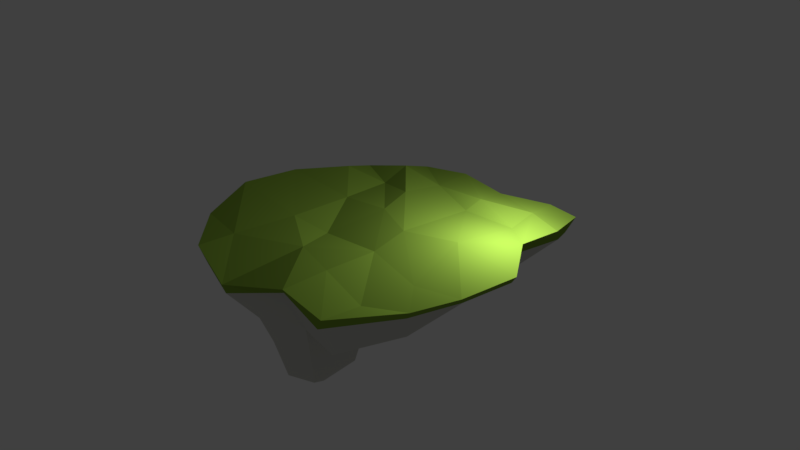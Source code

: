# Source: Ground5.blend  (saved by Blender 2.78.0; exported with 4.5.12 LTS)
import bpy
from mathutils import Matrix  # noqa: F401  (used for matrix-valued properties, if any)

bpy.ops.wm.read_factory_settings(use_empty=True)
scene = bpy.context.scene
scene.name = 'Scene'

# ---- collections
col_collection_1 = bpy.data.collections.new('Collection 1'); scene.collection.children.link(col_collection_1)

# ---- materials (node trees are filled in below, after node groups)
mat_grass = bpy.data.materials.new('Grass')
mat_grass.alpha_threshold = 0.0
mat_grass.use_transparent_shadow = False
mat_grass.diffuse_color = (0.2307, 0.3813, 0.04667, 1.0)
mat_grass.roughness = 0.5
mat_rock = bpy.data.materials.new('Rock')
mat_rock.alpha_threshold = 0.0
mat_rock.use_transparent_shadow = False
mat_rock.diffuse_color = (0.6376, 0.6376, 0.5841, 1.0)
mat_rock.roughness = 0.5

# ---- material node trees

# ---- world
world_world = bpy.data.worlds.new('World'); scene.world = world_world
world_world.color = (0.05088, 0.05088, 0.05088)
world_world.use_sun_shadow = False
world_world.sun_shadow_jitter_overblur = 0.0
world_world.cycles.sampling_method = 'MANUAL'

# ---- cameras
cam_camera = bpy.data.cameras.new('Camera')
cam_camera.clip_end = 100.0
cam_camera.lens = 35.0
cam_camera.sensor_width = 32.0
cam_camera.sensor_height = 18.0
cam_camera.ortho_scale = 7.314
cam_camera.dof.focus_distance = 0.0
cam_camera.dof.aperture_fstop = 128.0

# ---- lights
light_lamp = bpy.data.lights.new('Lamp', 'POINT')
light_lamp.transmission_factor = 0.0
light_lamp.cutoff_distance = 30.0
light_lamp.energy = 100.0
light_lamp.shadow_buffer_clip_start = 1.001
light_lamp.shadow_soft_size = 0.1
light_lamp.shadow_maximum_resolution = 0.006
light_lamp.use_absolute_resolution = True

# ---- meshes
me_plane = bpy.data.meshes.new('Plane')
me_plane.from_pydata([(0.7708, 1.514, 0.25), (-1.24, -0.7957, 0.2193), (0.8003, -0.7883, 0.1632), (-0.262, 1.505, 0.234), (-0.1416, -0.5983, 0.2344), (0.748, 0.3153, 0.2839), (-0.7479, 1.451, 0.1796), (-1.485, 0.3397, 0.2429), (0.3109, 1.364, 0.2535), (-0.174, 0.3414, 0.2626), (-0.7265, -0.8849, 0.2385), (0.319, -0.7234, 0.2465), (-0.6869, 0.3382, 0.2075), (0.2823, 0.1438, 0.2775), (0.828, -1.189, 0.2222), (-0.192, -1.362, 0.1536), (-0.1916, -1.334, 0.06518), (0.3781, -1.189, 0.2848), (-0.7575, -1.218, 0.234), (-1.517, -0.2256, 0.2671), (0.8992, -0.3337, 0.1971), (-0.3229, -0.1983, 0.1525), (-0.6749, -0.2837, 0.2274), (0.3144, -0.2183, 0.226), (0.8219, 1.193, 0.2892), (-0.2128, 1.082, 0.2533), (-1.175, 1.052, 0.1771), (-0.7015, 1.109, 0.3013), (0.3424, 1.046, 0.3081), (-1.139, 0.7443, 0.2695), (0.8268, 0.9137, 0.2356), (-0.2815, 0.7044, 0.2817), (-0.7172, 0.844, 0.1908), (0.3048, 0.8942, 0.2303), (1.132, -0.602, 0.1714), (1.088, 0.7413, 0.2429), (1.369, 0.3286, 0.2092), (1.304, -0.2292, 0.2086), (1.166, 1.102, 0.2664), (1.044, 1.533, 0.2126), (0.755, 1.457, 0.1274), (-1.143, -0.1796, 0.1432), (-1.202, -0.6945, 0.09288), (0.7864, -1.191, 0.1285), (0.3059, 1.335, 0.08846), (-0.1915, 1.398, 0.1279), (1.034, 0.7454, 0.1342), (-0.6697, 1.393, 0.1252), (-1.123, 0.7371, 0.1652), (-1.143, 0.3189, 0.1278), (0.2237, -0.6205, -0.8252), (0.2134, -0.3716, -0.8332), (-0.05558, -0.3759, -0.843), (-0.02589, -0.9106, -0.8463), (-0.295, -0.6572, -0.6511), (-1.124, 1.017, 0.05934), (0.2385, -0.8412, -0.8178), (1.072, -0.5737, 0.08454), (0.02655, -0.5799, -1.044), (1.07, 1.35, 0.1316), (0.2804, -0.2811, -0.4451), (-0.361, -0.3366, -0.4739), (-0.08829, -0.2871, -0.4586), (0.3147, -0.9248, -0.424), (-0.4164, -0.6726, -0.4389), (-0.04759, -1.02, -0.4631), (0.2946, -0.6222, -0.4342), (0.7677, 0.9724, -0.238), (0.7382, 1.245, -0.09524), (0.3635, -0.6258, -0.1606), (-0.2545, -0.412, -0.6766), (-0.08135, 1.194, -0.09482), (-0.4954, 1.189, -0.09714), (0.832, -0.3293, -0.1428), (0.7713, 0.2662, -0.209), (-0.5282, -0.689, -0.1664), (-0.9568, -0.6183, -0.1252), (0.7654, -1.048, -0.1729), (0.7339, -0.6425, -0.2243), (-0.06562, -1.125, -0.1968), (-0.905, -0.1724, -0.1601), (-0.07354, 0.8948, -0.09566), (0.3494, 1.139, -0.129), (1.287, 0.3749, 0.1039), (-0.8875, 0.6214, -0.06257), (-0.905, 0.2593, -0.09489), (-0.1167, -0.2055, -0.1911), (-0.04437, 0.2543, -0.1639), (0.3888, -1.005, -0.1477), (-0.4993, -1.059, -0.1959), (-0.4412, 0.9341, -0.08526), (-0.4587, -0.2676, -0.2103), (-0.4749, 0.2627, -0.2009), (0.3965, 0.8629, -0.06126), (0.3457, -0.198, -0.1742), (0.5058, 0.1906, -0.2981), (0.6253, 0.7881, -0.3144), (-0.1047, 0.6097, -0.05412), (-0.5315, 0.6782, -0.08374), (0.4714, 0.5597, -0.5901), (-0.8885, 0.8637, -0.1542), (1.013, -0.5136, -0.1324), (0.2968, -1.124, 0.1948), (-0.6071, -1.228, 0.1243), (1.228, -0.1258, 0.1034), (1.141, 1.155, 0.16), (0.5787, 0.453, -0.3811), (0.4189, 0.4075, -0.4346), (0.05161, 0.6597, -0.2878), (0.07034, 0.8313, -0.3128), (0.3532, 0.8121, -0.2921), (0.4909, 0.7671, -0.4445), (0.3692, 0.5306, -0.6244), (0.1341, 0.692, -0.5305), (0.1461, 0.8018, -0.5465), (0.2954, 0.7228, -0.6716), (0.3271, 0.7895, -0.5332), (0.4152, 0.7607, -0.6307)], [], [(24, 8, 28), (25, 6, 27), (15, 10, 18), (14, 11, 17), (17, 4, 15), (18, 103, 16, 15), (6, 26, 27), (22, 7, 19), (21, 12, 22), (28, 3, 25), (23, 9, 21), (20, 13, 23), (2, 23, 11), (4, 22, 10), (10, 19, 1), (33, 25, 31), (32, 26, 29), (31, 27, 32), (30, 28, 33), (5, 33, 13), (9, 32, 12), (12, 29, 7), (13, 31, 9), (24, 0, 8), (25, 3, 6), (15, 4, 10), (14, 2, 11), (17, 11, 4), (18, 10, 1), (22, 12, 7), (21, 9, 12), (28, 8, 3), (23, 13, 9), (20, 5, 13), (2, 20, 23), (4, 21, 22), (10, 22, 19), (33, 28, 25), (32, 27, 26), (31, 25, 27), (30, 24, 28), (5, 30, 33), (9, 31, 32), (12, 32, 29), (13, 33, 31), (24, 39, 0), (5, 37, 36), (5, 35, 30), (2, 14, 34), (34, 37, 20, 2), (4, 11, 23, 21), (24, 38, 39), (24, 30, 35, 38), (5, 20, 37), (5, 36, 35), (60, 51, 52, 62), (56, 53, 58), (58, 54, 70), (53, 54, 58), (56, 58, 50), (58, 70, 52), (58, 52, 51, 50), (86, 62, 61, 91), (66, 50, 51, 60), (63, 56, 50, 66), (64, 54, 53, 65), (62, 52, 70, 61), (61, 70, 54, 64), (65, 53, 56, 63), (55, 100, 84, 48), (44, 82, 71, 45), (43, 77, 101, 57), (37, 104, 83, 36), (40, 68, 82, 44), (49, 85, 80, 41), (48, 84, 85, 49), (47, 72, 100, 55), (41, 80, 76, 42), (1, 42, 103, 18), (45, 71, 72, 47), (29, 48, 49, 7), (19, 41, 42, 1), (7, 49, 41, 19), (0, 40, 44, 8), (39, 59, 40, 0), (8, 44, 45, 3), (14, 43, 57, 34), (26, 55, 48, 29), (15, 16, 102, 17), (6, 47, 55, 26), (3, 45, 47, 6), (81, 90, 72), (67, 93, 82), (79, 89, 75), (69, 66, 60, 94), (77, 88, 69), (17, 102, 43, 14), (72, 90, 100), (91, 80, 85), (86, 91, 92), (93, 81, 71), (94, 86, 87), (73, 94, 95), (78, 69, 94), (94, 60, 62, 86), (75, 76, 80), (97, 108, 107, 95), (98, 84, 100), (97, 98, 90), (81, 109, 108, 97), (95, 107, 106, 74), (87, 92, 98), (92, 85, 84), (95, 87, 97), (67, 82, 68), (81, 72, 71), (75, 64, 65, 79), (77, 69, 78), (79, 65, 63, 88), (89, 76, 75), (91, 85, 92), (86, 92, 87), (93, 71, 82), (94, 87, 95), (73, 95, 74), (78, 94, 73), (88, 63, 66, 69), (75, 80, 91), (74, 106, 111, 96), (98, 100, 90), (97, 90, 81), (96, 93, 67), (96, 111, 110, 93), (87, 98, 97), (92, 84, 98), (93, 110, 109, 81), (34, 57, 104, 37), (78, 101, 77), (91, 61, 64, 75), (88, 43, 102), (88, 77, 43), (16, 88, 102), (16, 79, 88), (103, 79, 16), (42, 76, 103), (89, 103, 76), (79, 103, 89), (38, 105, 59, 39), (36, 83, 46, 35), (35, 46, 105, 38), (57, 101, 104), (40, 59, 68), (59, 105, 68), (73, 101, 78), (101, 73, 104), (73, 74, 104), (104, 74, 83), (46, 83, 74), (46, 67, 105), (68, 105, 67), (67, 46, 96), (74, 96, 46), (106, 99, 117, 111), (109, 114, 113, 108), (110, 116, 114, 109), (111, 117, 116, 110), (107, 112, 99, 106), (108, 113, 112, 107), (115, 113, 114), (117, 115, 116), (99, 112, 115), (115, 114, 116), (99, 115, 117), (112, 113, 115)])
me_plane.polygons.foreach_set('material_index', [0, 0, 0, 0, 0, 0, 0, 0, 0, 0, 0, 0, 0, 0, 0, 0, 0, 0, 0, 0, 0, 0, 0, 0, 0, 0, 0, 0, 0, 0, 0, 0, 0, 0, 0, 0, 0, 0, 0, 0, 0, 0, 0, 0, 0, 0, 0, 0, 0, 0, 0, 0, 0, 0, 0, 1, 1, 1, 1, 1, 1, 1, 1, 1, 1, 1, 1, 1, 1, 1, 1, 1, 0, 1, 1, 1, 1, 1, 0, 1, 0, 0, 0, 0, 0, 0, 0, 0, 0, 0, 0, 1, 1, 1, 1, 1, 0, 1, 1, 1, 1, 1, 1, 1, 1, 1, 1, 1, 1, 1, 1, 1, 1, 1, 1, 1, 1, 1, 1, 1, 1, 1, 1, 1, 1, 1, 1, 1, 1, 1, 1, 1, 1, 1, 1, 1, 0, 1, 1, 1, 1, 1, 1, 1, 1, 1, 1, 0, 0, 0, 1, 1, 1, 1, 1, 1, 1, 1, 1, 1, 1, 1, 1, 1, 1, 1, 1, 1, 1, 1, 1, 1, 1, 1])
me_plane.materials.append(mat_grass)
me_plane.materials.append(mat_rock)
me_plane.use_remesh_preserve_volume = False
me_plane.use_remesh_preserve_attributes = False
me_plane.use_mirror_vertex_groups = False
me_plane.update()

# ---- objects
ob_plane = bpy.data.objects.new('Plane', me_plane)
ob_lamp = bpy.data.objects.new('Lamp', light_lamp)
ob_camera = bpy.data.objects.new('Camera', cam_camera)

# ---- transforms, parenting, visibility, modifiers, constraints
ob_plane.location = (0.0, 0.0, 0.0)
ob_plane.scale = (1.478, 1.478, 1.478)
ob_plane.lineart.crease_threshold = 0.0
ob_lamp.location = (1.537, 1.005, 1.338)
ob_lamp.rotation_euler = (0.6503, 0.05522, 1.866)
ob_lamp.lock_rotations_4d = False
ob_lamp.empty_display_type = 'ARROWS'
ob_lamp.color = (0.0, 0.0, 0.0, 0.0)
ob_lamp.lineart.crease_threshold = 0.0
ob_camera.location = (7.481, -6.508, 5.344)
ob_camera.rotation_euler = (1.109, 0.0, 0.8149)
ob_camera.lock_rotations_4d = False
ob_camera.empty_display_type = 'ARROWS'
ob_camera.color = (0.0, 0.0, 0.0, 0.0)
ob_camera.display_type = 'WIRE'
ob_camera.lineart.crease_threshold = 0.0

# ---- collection membership
col_collection_1.objects.link(ob_plane)
col_collection_1.objects.link(ob_lamp)
col_collection_1.objects.link(ob_camera)

# ---- scene / render settings (as saved in the file)
scene.camera = ob_camera
scene.frame_start = 1; scene.frame_end = 250; scene.frame_set(0)
scene.render.engine = 'BLENDER_EEVEE_NEXT'
scene.render.resolution_percentage = 50
scene.render.dither_intensity = 0.0
scene.cycles.use_denoising = False
scene.cycles.samples = 128
scene.cycles.sampling_pattern = 'TABULATED_SOBOL'
scene.cycles.light_sampling_threshold = 0.0
scene.cycles.use_adaptive_sampling = False
scene.cycles.use_light_tree = False
scene.cycles.blur_glossy = 0.0
scene.cycles.sample_clamp_indirect = 0.0
scene.view_settings.view_transform = 'Standard'
bpy.context.view_layer.update()
